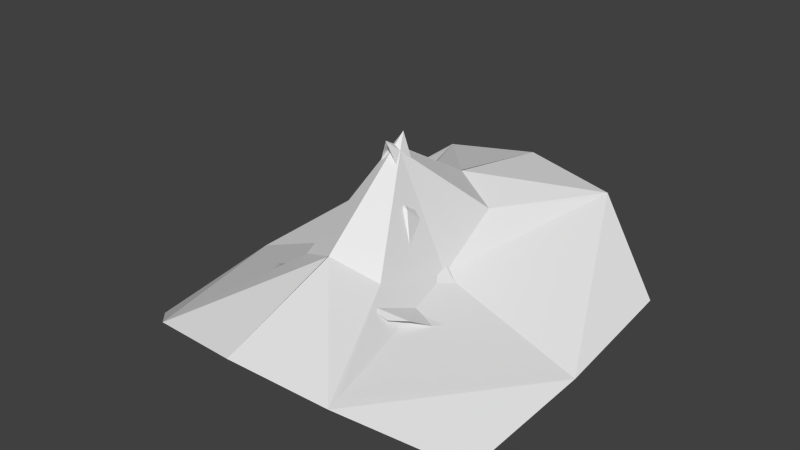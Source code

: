 # Source: head.blend  (saved by Blender 2.66.1; exported with 4.5.12 LTS)
import bpy
from mathutils import Matrix  # noqa: F401  (used for matrix-valued properties, if any)

bpy.ops.wm.read_factory_settings(use_empty=True)
scene = bpy.context.scene
scene.name = 'Scene'

# ---- collections
col_collection_1 = bpy.data.collections.new('Collection 1'); scene.collection.children.link(col_collection_1)

# ---- materials (node trees are filled in below, after node groups)
mat_material = bpy.data.materials.new('Material')
mat_material.alpha_threshold = 0.0
mat_material.use_transparent_shadow = False
mat_material.roughness = 0.5
mat_material.line_color = (0.0, 0.0, 0.0, 1.0)

# ---- material node trees

# ---- world
world_world = bpy.data.worlds.new('World'); scene.world = world_world
world_world.color = (0.05088, 0.05088, 0.05088)
world_world.use_sun_shadow = False
world_world.sun_shadow_jitter_overblur = 0.0
world_world.cycles.sampling_method = 'MANUAL'
world_world.cycles.sample_map_resolution = 256

# ---- meshes
me_icosphere_001 = bpy.data.meshes.new('Icosphere.001')
me_icosphere_001.from_pydata([(-0.5598, -1.294, 1.706), (-0.009616, -0.5865, 3.888), (-0.003511, -1.373, 2.293), (-0.02418, 0.07594, 7.467), (-1.092, 0.02492, -1.128), (-1.054, -0.9033, -1.205), (-0.2903, 0.02602, 1.49), (-0.02639, 0.07598, 7.447), (-0.01845, -0.595, 3.843), (-0.249, -0.4961, 2.869), (-0.5465, -1.215, 1.694)], [], [(0, 2, 1, 8), (5, 0, 10, 6, 4), (7, 6, 9), (8, 1, 3, 7, 9), (6, 10, 0, 9), (0, 8, 9)])
me_icosphere_001.use_remesh_preserve_volume = False
me_icosphere_001.use_remesh_preserve_attributes = False
me_icosphere_001.use_mirror_x = True
me_icosphere_001.update()
me_head_001 = bpy.data.meshes.new('head.001')
me_head_001.from_pydata([(-0.01102, -0.002516, 0.1249), (-0.004673, 0.04666, 0.1021), (-0.01892, -0.008888, 0.09812), (-0.04174, 0.009398, 0.08604), (-0.01105, 0.05091, 0.1028), (0.0, 0.04711, 0.1024), (-0.04092, 0.0587, 0.0936), (-0.03445, -0.01732, 0.09345), (0.0, -0.004846, 0.1314), (0.0, 0.003099, 0.1319), (-0.01442, 0.02598, 0.08888), (0.0, -0.01463, 0.1126), (-0.01665, -0.03644, 0.1062), (-0.009632, -0.03749, 0.1093), (-0.02932, 0.006111, 0.0931), (0.0, -0.03774, 0.111), (0.0, 0.05487, 0.1041), (-0.005057, 0.03652, 0.1045), (-0.009974, 0.03591, 0.09496), (0.0, 0.03499, 0.1082), (-0.007717, 0.0257, 0.1132), (-0.01296, 0.0112, 0.1121), (-0.02503, -0.01467, 0.09634), (-0.04445, 0.02187, 0.08231), (-0.0388, -0.004968, 0.09033), (-0.03133, -0.02594, 0.09817), (0.0, 0.01999, 0.1212), (-0.01858, 0.01028, 0.1006), (-0.03355, 0.02361, 0.08795), (-0.02691, 0.05631, 0.1015), (-0.01529, 0.07338, 0.102), (-0.03938, 0.07632, 0.09322), (-0.03275, 0.07541, 0.09694), (0.0, 0.0719, 0.1029), (-0.005116, 0.07245, 0.102), (-0.02279, 0.07411, 0.1015), (-0.02728, -0.03242, 0.09997)], [], [(5, 1, 17), (3, 24, 14), (35, 32, 29), (16, 33, 34, 4), (8, 0, 11), (8, 9, 0), (34, 30, 4), (20, 26, 19), (1, 5, 16), (7, 22, 24), (13, 15, 11), (14, 27, 10), (25, 12, 22), (2, 12, 13), (27, 14, 2), (1, 16, 4), (0, 20, 21), (25, 36, 12), (17, 1, 18), (5, 17, 19), (22, 2, 14), (12, 2, 22), (26, 0, 9), (22, 14, 24), (0, 2, 11), (22, 7, 25), (11, 2, 13), (21, 20, 10), (27, 21, 10), (26, 20, 0), (18, 10, 17), (2, 0, 21), (21, 27, 2), (28, 3, 14), (28, 14, 10), (23, 3, 28), (17, 20, 19), (1, 4, 18), (31, 6, 29, 32), (29, 4, 30, 35), (10, 20, 17)])
me_head_001.materials.append(mat_material)
me_head_001.use_remesh_preserve_volume = False
me_head_001.use_remesh_preserve_attributes = False
me_head_001.use_mirror_vertex_groups = False
me_head_001.update()

# ---- objects
ob_icosphere_001 = bpy.data.objects.new('Icosphere.001', me_icosphere_001)
ob_head = bpy.data.objects.new('head', me_head_001)
ob_left_eye_left = bpy.data.objects.new('left_eye_left', None)
ob_left_eye_right = bpy.data.objects.new('left_eye_right', None)
ob_mouth_left = bpy.data.objects.new('mouth_left', None)
ob_mouth_right = bpy.data.objects.new('mouth_right', None)
ob_right_eye_left = bpy.data.objects.new('right_eye_left', None)
ob_right_eye_right = bpy.data.objects.new('right_eye_right', None)
ob_nose = bpy.data.objects.new('nose', None)

# ---- transforms, parenting, visibility, modifiers, constraints
ob_icosphere_001.location = (0.0, 0.008862, 0.08525)
ob_icosphere_001.rotation_euler = (0.08062, 0.0, 0.0)
ob_icosphere_001.scale = (0.07002, 0.06384, 0.008457)
ob_icosphere_001.lineart.crease_threshold = 0.0
ob_icosphere_001.use_mesh_mirror_x = True
_m = ob_icosphere_001.modifiers.new('Mirror', 'MIRROR')
_m.use_axis = (True, True, False)
_m.merge_threshold = 0.1
ob_head.location = (0.0, 0.0, 0.0)
ob_head.hide_viewport = True
ob_head.show_wire = True
ob_head.lineart.crease_threshold = 0.0
_m = ob_head.modifiers.new('Mirror', 'MIRROR')
_m.use_clip = True
ob_left_eye_left.location = (0.0481, 0.0356, 0.08034)
ob_left_eye_left.empty_display_type = 'SPHERE'
ob_left_eye_left.empty_display_size = 0.002
ob_left_eye_left.empty_image_offset = (0.0, 0.0)
ob_left_eye_left.lineart.crease_threshold = 0.0
ob_left_eye_right.location = (0.01796, 0.03475, 0.08638)
ob_left_eye_right.empty_display_type = 'SPHERE'
ob_left_eye_right.empty_display_size = 0.002
ob_left_eye_right.empty_image_offset = (0.0, 0.0)
ob_left_eye_right.lineart.crease_threshold = 0.0
ob_mouth_left.location = (0.02963, -0.03935, 0.09342)
ob_mouth_left.empty_display_type = 'SPHERE'
ob_mouth_left.empty_display_size = 0.002
ob_mouth_left.empty_image_offset = (0.0, 0.0)
ob_mouth_left.lineart.crease_threshold = 0.0
ob_mouth_right.location = (-0.02963, -0.03935, 0.09342)
ob_mouth_right.empty_display_type = 'SPHERE'
ob_mouth_right.empty_display_size = 0.002
ob_mouth_right.empty_image_offset = (0.0, 0.0)
ob_mouth_right.lineart.crease_threshold = 0.0
ob_right_eye_left.location = (-0.01796, 0.03475, 0.08638)
ob_right_eye_left.empty_display_type = 'SPHERE'
ob_right_eye_left.empty_display_size = 0.002
ob_right_eye_left.empty_image_offset = (0.0, 0.0)
ob_right_eye_left.lineart.crease_threshold = 0.0
ob_right_eye_right.location = (-0.0481, 0.0356, 0.08034)
ob_right_eye_right.empty_display_type = 'SPHERE'
ob_right_eye_right.empty_display_size = 0.002
ob_right_eye_right.empty_image_offset = (0.0, 0.0)
ob_right_eye_right.lineart.crease_threshold = 0.0
ob_nose.location = (0.0, -0.002312, 0.1315)
ob_nose.empty_display_type = 'SPHERE'
ob_nose.empty_display_size = 0.002
ob_nose.empty_image_offset = (0.0, 0.0)
ob_nose.lineart.crease_threshold = 0.0

# ---- collection membership
col_collection_1.objects.link(ob_icosphere_001)
col_collection_1.objects.link(ob_head)
col_collection_1.objects.link(ob_left_eye_left)
col_collection_1.objects.link(ob_left_eye_right)
col_collection_1.objects.link(ob_mouth_left)
col_collection_1.objects.link(ob_mouth_right)
col_collection_1.objects.link(ob_right_eye_left)
col_collection_1.objects.link(ob_right_eye_right)
col_collection_1.objects.link(ob_nose)

# ---- scene / render settings (as saved in the file)
scene.frame_start = 1; scene.frame_end = 250; scene.frame_set(1)
scene.render.engine = 'BLENDER_EEVEE_NEXT'
scene.render.image_settings.color_mode = 'RGB'
scene.render.image_settings.compression = 90
scene.render.resolution_percentage = 50
scene.render.dither_intensity = 0.0
scene.render.bake_margin = 2
scene.render.bake_bias = 0.0
scene.cycles.use_denoising = False
scene.cycles.samples = 10
scene.cycles.sampling_pattern = 'TABULATED_SOBOL'
scene.cycles.light_sampling_threshold = 0.0
scene.cycles.use_adaptive_sampling = False
scene.cycles.use_light_tree = False
scene.cycles.blur_glossy = 0.0
scene.cycles.volume_bounces = 1
scene.cycles.pixel_filter_type = 'GAUSSIAN'
scene.cycles.sample_clamp_indirect = 0.0
scene.view_settings.view_transform = 'Standard'
bpy.context.view_layer.update()

# ---- added for rendering (the .blend has no active camera and no usable light): camera, sun
cam_auto = bpy.data.cameras.new('AutoCamera')
cam_auto.lens = 50.0
cam_auto.sensor_width = 36.0
cam_auto.clip_end = 1000.0
ob_auto_camera = bpy.data.objects.new('AutoCamera', cam_auto)
scene.collection.objects.link(ob_auto_camera)
ob_auto_camera.location = (0.233436, -0.273394, 0.298393)
ob_auto_camera.rotation_euler = (1.09748, -7.21219e-08, 0.694738)
scene.camera = ob_auto_camera
light_auto_sun = bpy.data.lights.new('AutoSun', 'SUN')
light_auto_sun.energy = 3.0
light_auto_sun.angle = 0.0523599
ob_auto_sun = bpy.data.objects.new('AutoSun', light_auto_sun)
scene.collection.objects.link(ob_auto_sun)
ob_auto_sun.rotation_euler = (0.872665, 0.174533, 0.523599)
bpy.context.view_layer.update()
